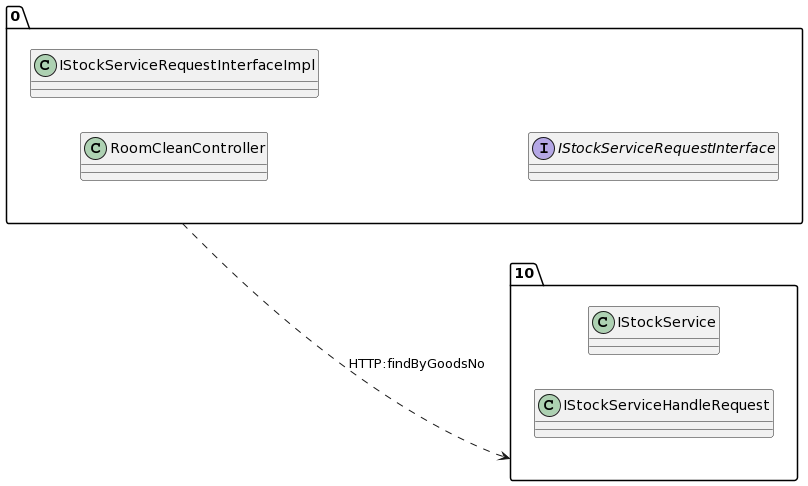

The diagram above was rendered by PlantUML. Its source (embedded in the PNG):
@startuml
allow_mixing
left to right direction
package "0"{
class RoomCleanController
class IStockServiceRequestInterfaceImpl
interface IStockServiceRequestInterface

}
package "10"{
class IStockService
class IStockServiceHandleRequest

}
"0" ..> "10":HTTP:findByGoodsNo
@enduml